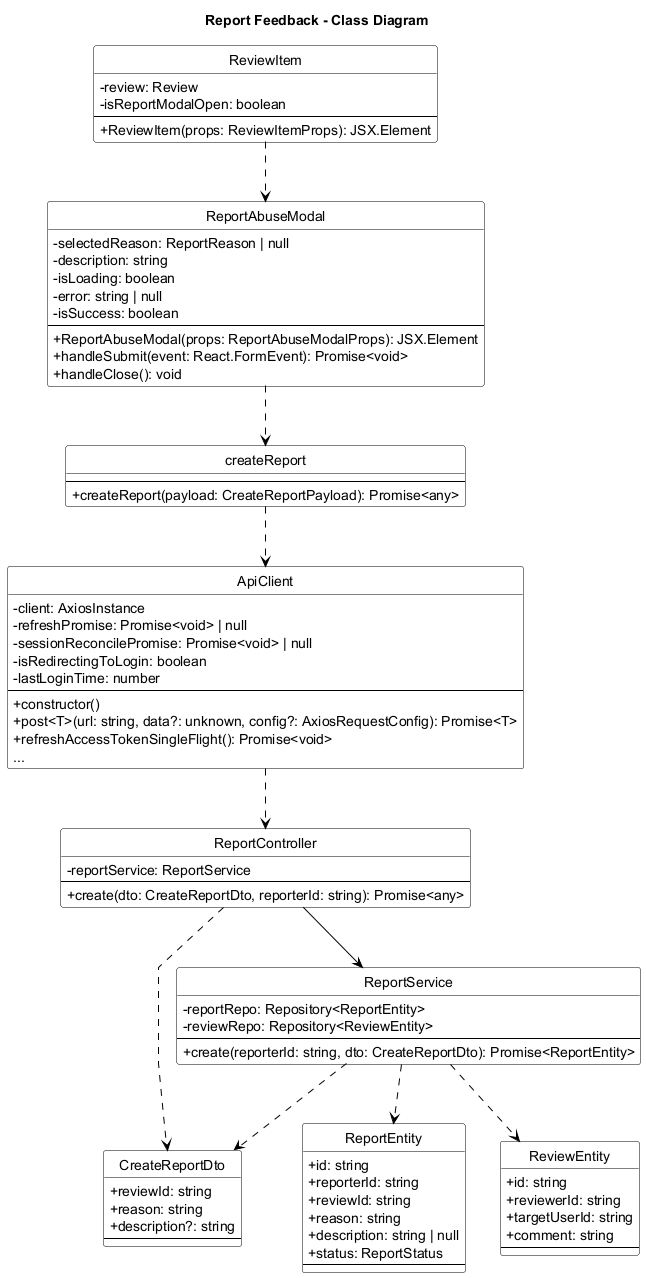

The diagram above was rendered by PlantUML. Its source (embedded in the PNG):
@startuml Report_Feedback_Class_Diagram
title Report Feedback - Class Diagram
skinparam backgroundColor white
skinparam monochrome true
skinparam defaultFontColor black
skinparam ArrowColor black
skinparam classBorderColor black
skinparam classFontColor black
skinparam classBackgroundColor white
skinparam stereotypeFontColor black
skinparam linetype polyline
skinparam classAttributeIconSize 0
hide circle

skinparam classHeaderBackgroundColor white
skinparam classHeaderFontColor black

class ReviewItem {
    - review: Review
    - isReportModalOpen: boolean
    --
    + ReviewItem(props: ReviewItemProps): JSX.Element
}

class ReportAbuseModal {
    - selectedReason: ReportReason | null
    - description: string
    - isLoading: boolean
    - error: string | null
    - isSuccess: boolean
    --
    + ReportAbuseModal(props: ReportAbuseModalProps): JSX.Element
    + handleSubmit(event: React.FormEvent): Promise<void>
    + handleClose(): void
}

class createReport {
    --
    + createReport(payload: CreateReportPayload): Promise<any>
}

class ApiClient {
    - client: AxiosInstance
    - refreshPromise: Promise<void> | null
    - sessionReconcilePromise: Promise<void> | null
    - isRedirectingToLogin: boolean
    - lastLoginTime: number
    --
    + constructor()
    + post<T>(url: string, data?: unknown, config?: AxiosRequestConfig): Promise<T>
    + refreshAccessTokenSingleFlight(): Promise<void>
    ...
}

class ReportController {
    - reportService: ReportService
    --
    + create(dto: CreateReportDto, reporterId: string): Promise<any>
}

class ReportService {
    - reportRepo: Repository<ReportEntity>
    - reviewRepo: Repository<ReviewEntity>
    --
    + create(reporterId: string, dto: CreateReportDto): Promise<ReportEntity>
}

class CreateReportDto {
    + reviewId: string
    + reason: string
    + description?: string
    --
}

class ReportEntity {
    + id: string
    + reporterId: string
    + reviewId: string
    + reason: string
    + description: string | null
    + status: ReportStatus
    --
}

class ReviewEntity {
    + id: string
    + reviewerId: string
    + targetUserId: string
    + comment: string
    --
}

ReviewItem ..> ReportAbuseModal
ReportAbuseModal ..> createReport
createReport ..> ApiClient
ApiClient ..> ReportController
ReportController --> ReportService
ReportController ..> CreateReportDto

ReportService ..> CreateReportDto
ReportService ..> ReportEntity
ReportService ..> ReviewEntity

@enduml